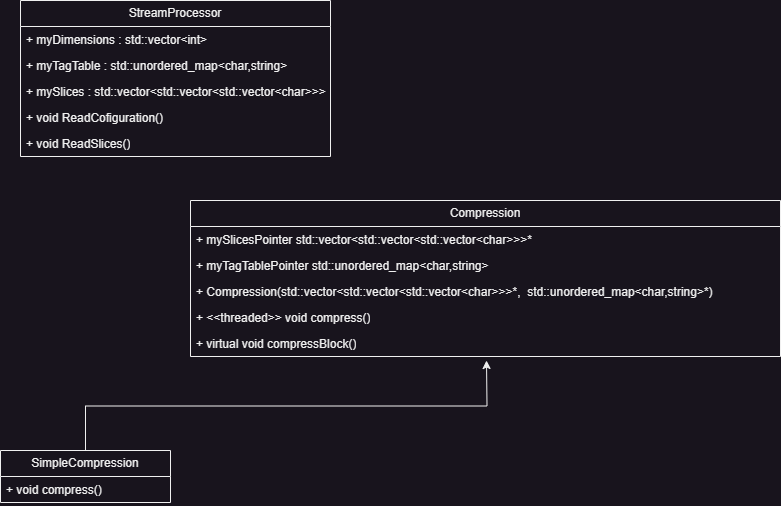

The diagram above was exported from draw.io. Its source (the exported page's mxGraphModel, read from the mxfile embedded in the PNG):
<mxGraphModel dx="882" dy="628" grid="1" gridSize="10" guides="1" tooltips="1" connect="1" arrows="1" fold="1" page="1" pageScale="1" pageWidth="827" pageHeight="1169" math="0" shadow="0">
  <root>
    <mxCell id="0" />
    <mxCell id="1" parent="0" />
    <mxCell id="LTrVrM4hX7FDkiQ6BwnU-1" value="StreamProcessor" style="swimlane;fontStyle=0;childLayout=stackLayout;horizontal=1;startSize=26;fillColor=none;horizontalStack=0;resizeParent=1;resizeParentMax=0;resizeLast=0;collapsible=1;marginBottom=0;whiteSpace=wrap;html=1;" vertex="1" parent="1">
      <mxGeometry x="40" y="180" width="310" height="156" as="geometry" />
    </mxCell>
    <mxCell id="LTrVrM4hX7FDkiQ6BwnU-5" value="+ myDimensions : std::vector&amp;lt;int&amp;gt;" style="text;strokeColor=none;fillColor=none;align=left;verticalAlign=top;spacingLeft=4;spacingRight=4;overflow=hidden;rotatable=0;points=[[0,0.5],[1,0.5]];portConstraint=eastwest;whiteSpace=wrap;html=1;" vertex="1" parent="LTrVrM4hX7FDkiQ6BwnU-1">
      <mxGeometry y="26" width="310" height="26" as="geometry" />
    </mxCell>
    <mxCell id="LTrVrM4hX7FDkiQ6BwnU-2" value="+ myTagTable : std::unordered_map&amp;lt;char,string&amp;gt;" style="text;strokeColor=none;fillColor=none;align=left;verticalAlign=top;spacingLeft=4;spacingRight=4;overflow=hidden;rotatable=0;points=[[0,0.5],[1,0.5]];portConstraint=eastwest;whiteSpace=wrap;html=1;" vertex="1" parent="LTrVrM4hX7FDkiQ6BwnU-1">
      <mxGeometry y="52" width="310" height="26" as="geometry" />
    </mxCell>
    <mxCell id="LTrVrM4hX7FDkiQ6BwnU-3" value="+ mySlices : std::vector&amp;lt;std::vector&amp;lt;std::vector&amp;lt;char&amp;gt;&amp;gt;&amp;gt;" style="text;strokeColor=none;fillColor=none;align=left;verticalAlign=top;spacingLeft=4;spacingRight=4;overflow=hidden;rotatable=0;points=[[0,0.5],[1,0.5]];portConstraint=eastwest;whiteSpace=wrap;html=1;" vertex="1" parent="LTrVrM4hX7FDkiQ6BwnU-1">
      <mxGeometry y="78" width="310" height="26" as="geometry" />
    </mxCell>
    <mxCell id="LTrVrM4hX7FDkiQ6BwnU-4" value="+ void ReadCofiguration()" style="text;strokeColor=none;fillColor=none;align=left;verticalAlign=top;spacingLeft=4;spacingRight=4;overflow=hidden;rotatable=0;points=[[0,0.5],[1,0.5]];portConstraint=eastwest;whiteSpace=wrap;html=1;" vertex="1" parent="LTrVrM4hX7FDkiQ6BwnU-1">
      <mxGeometry y="104" width="310" height="26" as="geometry" />
    </mxCell>
    <mxCell id="LTrVrM4hX7FDkiQ6BwnU-7" value="+ void ReadSlices()" style="text;strokeColor=none;fillColor=none;align=left;verticalAlign=top;spacingLeft=4;spacingRight=4;overflow=hidden;rotatable=0;points=[[0,0.5],[1,0.5]];portConstraint=eastwest;whiteSpace=wrap;html=1;" vertex="1" parent="LTrVrM4hX7FDkiQ6BwnU-1">
      <mxGeometry y="130" width="310" height="26" as="geometry" />
    </mxCell>
    <mxCell id="LTrVrM4hX7FDkiQ6BwnU-8" value="Compression" style="swimlane;fontStyle=0;childLayout=stackLayout;horizontal=1;startSize=26;fillColor=none;horizontalStack=0;resizeParent=1;resizeParentMax=0;resizeLast=0;collapsible=1;marginBottom=0;whiteSpace=wrap;html=1;" vertex="1" parent="1">
      <mxGeometry x="210" y="380" width="590" height="156" as="geometry" />
    </mxCell>
    <mxCell id="LTrVrM4hX7FDkiQ6BwnU-24" value="+ mySlicesPointer std::vector&amp;lt;std::vector&amp;lt;std::vector&amp;lt;char&amp;gt;&amp;gt;&amp;gt;*" style="text;strokeColor=none;fillColor=none;align=left;verticalAlign=top;spacingLeft=4;spacingRight=4;overflow=hidden;rotatable=0;points=[[0,0.5],[1,0.5]];portConstraint=eastwest;whiteSpace=wrap;html=1;" vertex="1" parent="LTrVrM4hX7FDkiQ6BwnU-8">
      <mxGeometry y="26" width="590" height="26" as="geometry" />
    </mxCell>
    <mxCell id="LTrVrM4hX7FDkiQ6BwnU-25" value="+ myTagTablePointer std::unordered_map&amp;lt;char,string&amp;gt;" style="text;strokeColor=none;fillColor=none;align=left;verticalAlign=top;spacingLeft=4;spacingRight=4;overflow=hidden;rotatable=0;points=[[0,0.5],[1,0.5]];portConstraint=eastwest;whiteSpace=wrap;html=1;" vertex="1" parent="LTrVrM4hX7FDkiQ6BwnU-8">
      <mxGeometry y="52" width="590" height="26" as="geometry" />
    </mxCell>
    <mxCell id="LTrVrM4hX7FDkiQ6BwnU-17" value="+ Compression(std::vector&amp;lt;std::vector&amp;lt;std::vector&amp;lt;char&amp;gt;&amp;gt;&amp;gt;*,&amp;nbsp; std::unordered_map&amp;lt;char,string&amp;gt;*)" style="text;strokeColor=none;fillColor=none;align=left;verticalAlign=top;spacingLeft=4;spacingRight=4;overflow=hidden;rotatable=0;points=[[0,0.5],[1,0.5]];portConstraint=eastwest;whiteSpace=wrap;html=1;" vertex="1" parent="LTrVrM4hX7FDkiQ6BwnU-8">
      <mxGeometry y="78" width="590" height="26" as="geometry" />
    </mxCell>
    <mxCell id="LTrVrM4hX7FDkiQ6BwnU-13" value="+ &amp;lt;&amp;lt;threaded&amp;gt;&amp;gt; void compress()" style="text;strokeColor=none;fillColor=none;align=left;verticalAlign=top;spacingLeft=4;spacingRight=4;overflow=hidden;rotatable=0;points=[[0,0.5],[1,0.5]];portConstraint=eastwest;whiteSpace=wrap;html=1;" vertex="1" parent="LTrVrM4hX7FDkiQ6BwnU-8">
      <mxGeometry y="104" width="590" height="26" as="geometry" />
    </mxCell>
    <mxCell id="LTrVrM4hX7FDkiQ6BwnU-12" value="+ virtual void compressBlock()" style="text;strokeColor=none;fillColor=none;align=left;verticalAlign=top;spacingLeft=4;spacingRight=4;overflow=hidden;rotatable=0;points=[[0,0.5],[1,0.5]];portConstraint=eastwest;whiteSpace=wrap;html=1;" vertex="1" parent="LTrVrM4hX7FDkiQ6BwnU-8">
      <mxGeometry y="130" width="590" height="26" as="geometry" />
    </mxCell>
    <mxCell id="LTrVrM4hX7FDkiQ6BwnU-23" style="edgeStyle=orthogonalEdgeStyle;rounded=0;orthogonalLoop=1;jettySize=auto;html=1;exitX=0.5;exitY=0;exitDx=0;exitDy=0;" edge="1" parent="1" source="LTrVrM4hX7FDkiQ6BwnU-18">
      <mxGeometry relative="1" as="geometry">
        <mxPoint x="506" y="540" as="targetPoint" />
      </mxGeometry>
    </mxCell>
    <mxCell id="LTrVrM4hX7FDkiQ6BwnU-18" value="SimpleCompression" style="swimlane;fontStyle=0;childLayout=stackLayout;horizontal=1;startSize=26;fillColor=none;horizontalStack=0;resizeParent=1;resizeParentMax=0;resizeLast=0;collapsible=1;marginBottom=0;whiteSpace=wrap;html=1;" vertex="1" parent="1">
      <mxGeometry x="20" y="630" width="170" height="52" as="geometry" />
    </mxCell>
    <mxCell id="LTrVrM4hX7FDkiQ6BwnU-26" value="+ void compress()" style="text;strokeColor=none;fillColor=none;align=left;verticalAlign=top;spacingLeft=4;spacingRight=4;overflow=hidden;rotatable=0;points=[[0,0.5],[1,0.5]];portConstraint=eastwest;whiteSpace=wrap;html=1;" vertex="1" parent="LTrVrM4hX7FDkiQ6BwnU-18">
      <mxGeometry y="26" width="170" height="26" as="geometry" />
    </mxCell>
  </root>
</mxGraphModel>